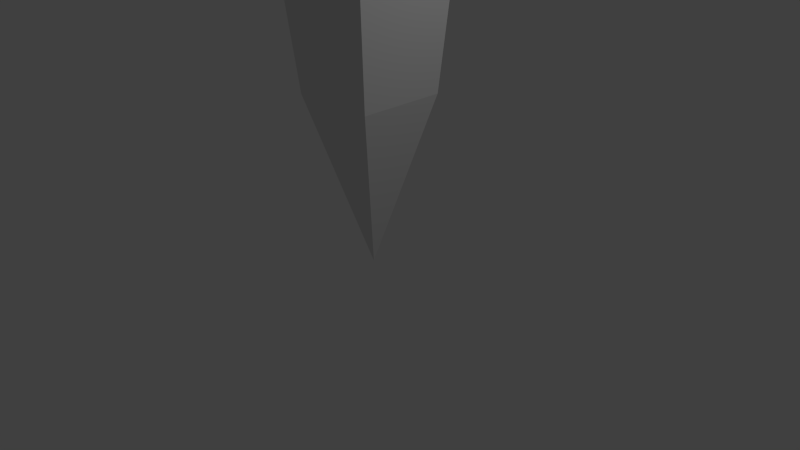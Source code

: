 # Source: Spawn.blend  (saved by Blender 2.76.0; exported with 4.5.12 LTS)
import bpy
from mathutils import Matrix  # noqa: F401  (used for matrix-valued properties, if any)

bpy.ops.wm.read_factory_settings(use_empty=True)
scene = bpy.context.scene
scene.name = 'Scene'

# ---- collections
col_collection_1 = bpy.data.collections.new('Collection 1'); scene.collection.children.link(col_collection_1)

# ---- materials (node trees are filled in below, after node groups)
mat_material = bpy.data.materials.new('Material')
mat_material.alpha_threshold = 0.0
mat_material.use_transparent_shadow = False
mat_material.roughness = 0.5
mat_material.line_color = (0.0, 0.0, 0.0, 1.0)

# ---- material node trees

# ---- world
world_world = bpy.data.worlds.new('World'); scene.world = world_world
world_world.color = (0.05088, 0.05088, 0.05088)
world_world.use_sun_shadow = False
world_world.sun_shadow_jitter_overblur = 0.0
world_world.cycles.sampling_method = 'MANUAL'
world_world.cycles.sample_map_resolution = 256

# ---- cameras
cam_camera = bpy.data.cameras.new('Camera')
cam_camera.clip_end = 100.0
cam_camera.lens = 35.0
cam_camera.sensor_width = 32.0
cam_camera.sensor_height = 18.0
cam_camera.ortho_scale = 7.314
cam_camera.dof.focus_distance = 0.0
cam_camera.dof.aperture_fstop = 128.0

# ---- lights
light_lamp = bpy.data.lights.new('Lamp', 'POINT')
light_lamp.transmission_factor = 0.0
light_lamp.cutoff_distance = 30.0
light_lamp.energy = 100.0
light_lamp.shadow_buffer_clip_start = 1.001
light_lamp.shadow_soft_size = 0.1
light_lamp.shadow_maximum_resolution = 0.006
light_lamp.use_absolute_resolution = True
light_lamp.cycles.use_multiple_importance_sampling = False

# ---- meshes
me_cube = bpy.data.meshes.new('Cube')
me_cube.from_pydata([(0.5685, 0.5685, -1.933), (0.5685, -0.5685, -1.933), (-0.5685, -0.5685, -1.933), (-0.5685, 0.5685, -1.933), (0.715, 0.715, -0.1237), (0.715, -0.715, -0.1237), (-0.715, -0.715, -0.1237), (-0.715, 0.715, -0.1237), (-1.143e-08, 2.746e-08, -4.17), (-0.3044, 0.3044, 0.1233), (0.3044, -0.3044, 0.1233), (0.3044, 0.3044, 0.1233), (-0.3044, -0.3044, 0.1233), (-0.5823, -0.5823, 0.02696), (-0.5823, 0.5823, 0.02696), (0.5823, -0.5823, 0.02696), (0.5823, 0.5823, 0.02696), (-0.1961, -0.1961, -0.6203), (-0.1961, 0.1961, -0.6203), (0.1961, -0.1961, -0.6203), (0.1961, 0.1961, -0.6203)], [], [(7, 6, 13, 14), (0, 4, 5, 1), (1, 5, 6, 2), (2, 6, 7, 3), (4, 0, 3, 7), (5, 4, 16, 15), (6, 5, 15, 13), (4, 7, 14, 16), (11, 9, 18, 20), (0, 1, 8), (2, 3, 8), (1, 2, 8), (3, 0, 8), (12, 9, 14, 13), (10, 12, 13, 15), (9, 11, 16, 14), (11, 10, 15, 16), (20, 18, 17, 19), (9, 12, 17, 18), (10, 11, 20, 19), (12, 10, 19, 17)])
_uv = me_cube.uv_layers.new(name='UVMap')
_uv.uv.foreach_set('vector', [0.1769, 0.8887, 0.1767, 0.6471, 0.2102, 0.6785, 0.2083, 0.8552, 0.7942, 0.3378, 0.8301, 0.6468, 0.58, 0.6468, 0.6201, 0.3629, 0.6201, 0.3629, 0.58, 0.6468, 0.3463, 0.5767, 0.4644, 0.3294, 0.4644, 0.3294, 0.3463, 0.5767, 0.1505, 0.4442, 0.3322, 0.2427, 0.0001224, 0.2761, 0.2289, 0.1025, 0.3322, 0.2427, 0.1505, 0.4442, 0.4183, 0.647, 0.4186, 0.8886, 0.3851, 0.8572, 0.3869, 0.6805, 0.1767, 0.6471, 0.4183, 0.647, 0.3869, 0.6805, 0.2102, 0.6785, 0.4186, 0.8886, 0.1769, 0.8887, 0.2083, 0.8552, 0.3851, 0.8572, 0.15, 0.921, 0.09916, 0.9999, 0.01079, 0.9231, 0.04354, 0.8723, 0.7942, 0.3378, 0.6201, 0.3629, 0.6021, 0.0001224, 0.4644, 0.3294, 0.3322, 0.2427, 0.6021, 0.0001224, 0.6201, 0.3629, 0.4644, 0.3294, 0.6021, 0.0001224, 0.3322, 0.2427, 0.2289, 0.1025, 0.6021, 0.0001224, 0.2541, 0.7224, 0.2523, 0.8114, 0.2083, 0.8552, 0.2102, 0.6785, 0.343, 0.7244, 0.2541, 0.7224, 0.2102, 0.6785, 0.3869, 0.6805, 0.2523, 0.8114, 0.3412, 0.8133, 0.3851, 0.8572, 0.2083, 0.8552, 0.3412, 0.8133, 0.343, 0.7244, 0.3869, 0.6805, 0.3851, 0.8572, 0.0001224, 0.8142, 0.0001224, 0.7538, 0.0606, 0.7538, 0.0606, 0.8142, 0.15, 0.647, 0.1765, 0.7371, 0.0606, 0.7538, 0.04354, 0.6957, 0.1765, 0.8309, 0.15, 0.921, 0.04354, 0.8723, 0.0606, 0.8142, 0.1765, 0.7371, 0.1765, 0.8309, 0.0606, 0.8142, 0.0606, 0.7538])
me_cube.materials.append(mat_material)
me_cube.use_remesh_preserve_volume = False
me_cube.use_remesh_preserve_attributes = False
me_cube.use_mirror_vertex_groups = False
me_cube.update()

# ---- objects
ob_cube = bpy.data.objects.new('Cube', me_cube)
ob_lamp = bpy.data.objects.new('Lamp', light_lamp)
ob_camera = bpy.data.objects.new('Camera', cam_camera)

# ---- transforms, parenting, visibility, modifiers, constraints
ob_cube.location = (0.0, 0.0, 4.077)
ob_cube.lock_rotations_4d = False
ob_cube.empty_display_type = 'ARROWS'
ob_cube.lineart.crease_threshold = 0.0
ob_lamp.location = (4.076, 1.005, 5.904)
ob_lamp.rotation_euler = (0.6503, 0.05522, 1.866)
ob_lamp.lock_rotations_4d = False
ob_lamp.empty_display_type = 'ARROWS'
ob_lamp.color = (0.0, 0.0, 0.0, 0.0)
ob_lamp.lineart.crease_threshold = 0.0
ob_camera.location = (7.481, -6.508, 5.344)
ob_camera.rotation_euler = (1.109, 0.01082, 0.8149)
ob_camera.lock_rotations_4d = False
ob_camera.empty_display_type = 'ARROWS'
ob_camera.color = (0.0, 0.0, 0.0, 0.0)
ob_camera.display_type = 'WIRE'
ob_camera.lineart.crease_threshold = 0.0

# ---- collection membership
col_collection_1.objects.link(ob_cube)
col_collection_1.objects.link(ob_lamp)
col_collection_1.objects.link(ob_camera)

# ---- scene / render settings (as saved in the file)
scene.camera = ob_camera
scene.frame_start = 1; scene.frame_end = 250; scene.frame_set(1)
scene.render.engine = 'BLENDER_EEVEE_NEXT'
scene.render.resolution_percentage = 50
scene.render.dither_intensity = 0.0
scene.cycles.use_denoising = False
scene.cycles.samples = 10
scene.cycles.sampling_pattern = 'TABULATED_SOBOL'
scene.cycles.light_sampling_threshold = 0.0
scene.cycles.use_adaptive_sampling = False
scene.cycles.use_light_tree = False
scene.cycles.blur_glossy = 0.0
scene.cycles.pixel_filter_type = 'GAUSSIAN'
scene.cycles.sample_clamp_indirect = 0.0
scene.view_settings.view_transform = 'Standard'
bpy.context.view_layer.update()
